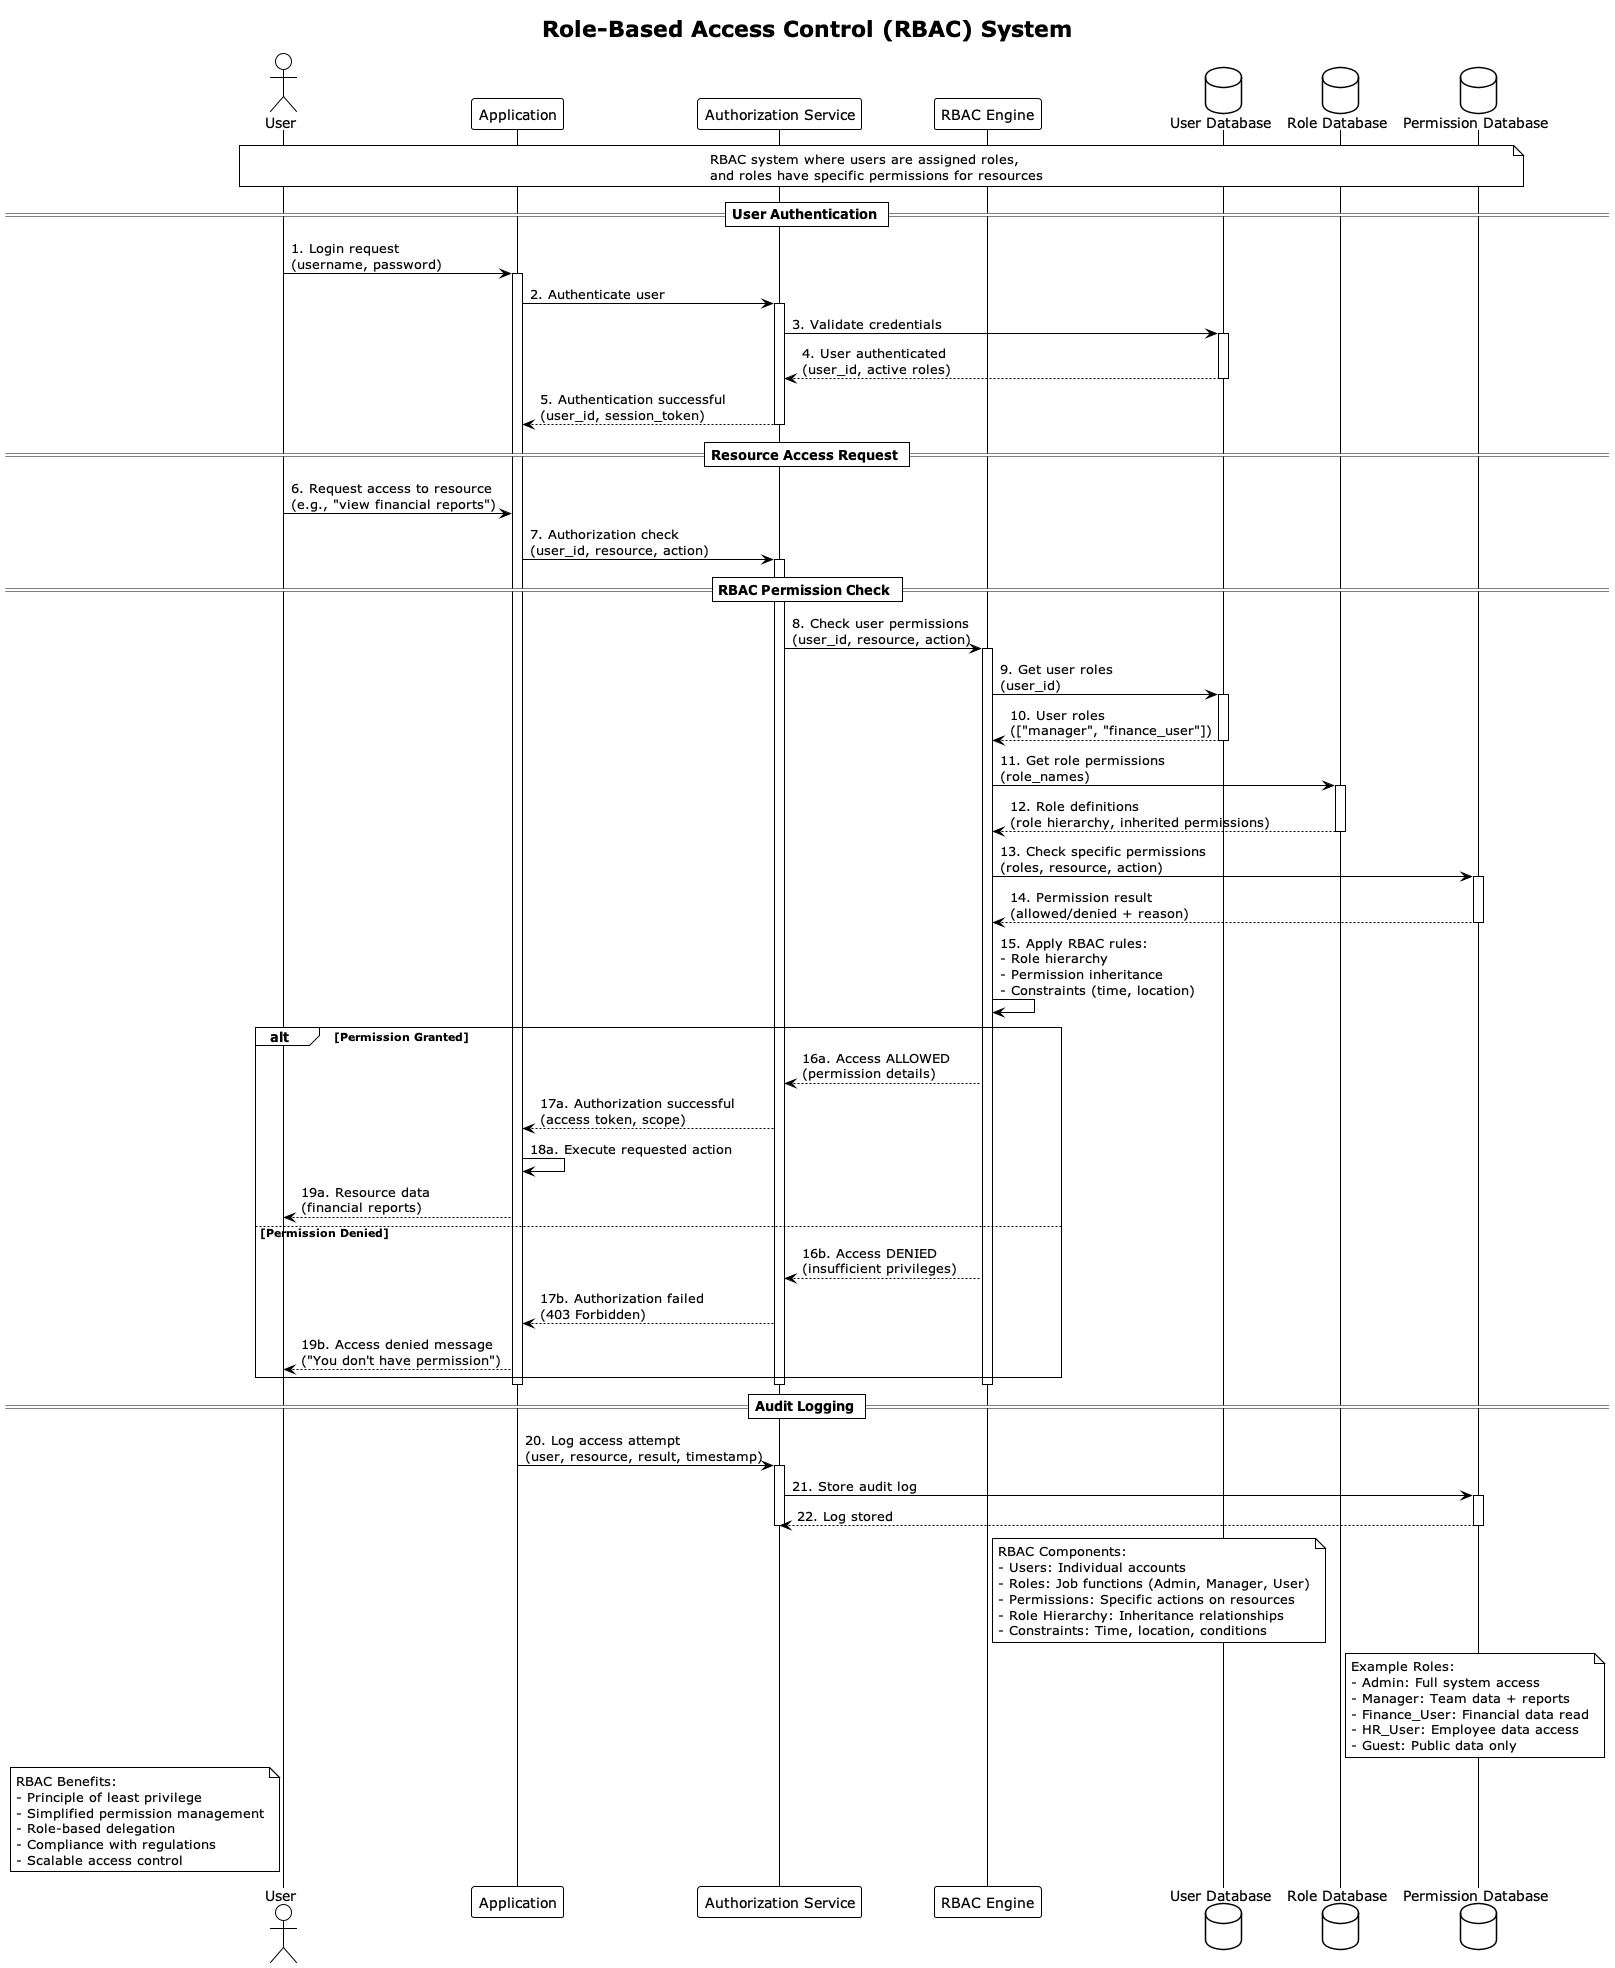

The diagram above was rendered by PlantUML. Its source (embedded in the PNG):
@startuml Role-Based Access Control (RBAC)
!theme plain
title Role-Based Access Control (RBAC) System

actor "User" as user
participant "Application" as app
participant "Authorization Service" as authz
participant "RBAC Engine" as rbac
database "User Database" as userdb
database "Role Database" as roledb
database "Permission Database" as permdb

note over user, permdb
  RBAC system where users are assigned roles,
  and roles have specific permissions for resources
end note

== User Authentication ==

user -> app: 1. Login request\n(username, password)
activate app

app -> authz: 2. Authenticate user
activate authz

authz -> userdb: 3. Validate credentials
activate userdb
userdb --> authz: 4. User authenticated\n(user_id, active roles)
deactivate userdb

authz --> app: 5. Authentication successful\n(user_id, session_token)
deactivate authz

== Resource Access Request ==

user -> app: 6. Request access to resource\n(e.g., "view financial reports")

app -> authz: 7. Authorization check\n(user_id, resource, action)
activate authz

== RBAC Permission Check ==

authz -> rbac: 8. Check user permissions\n(user_id, resource, action)
activate rbac

rbac -> userdb: 9. Get user roles\n(user_id)
activate userdb
userdb --> rbac: 10. User roles\n(["manager", "finance_user"])
deactivate userdb

rbac -> roledb: 11. Get role permissions\n(role_names)
activate roledb
roledb --> rbac: 12. Role definitions\n(role hierarchy, inherited permissions)
deactivate roledb

rbac -> permdb: 13. Check specific permissions\n(roles, resource, action)
activate permdb
permdb --> rbac: 14. Permission result\n(allowed/denied + reason)
deactivate permdb

rbac -> rbac: 15. Apply RBAC rules:\n- Role hierarchy\n- Permission inheritance\n- Constraints (time, location)

alt Permission Granted
    rbac --> authz: 16a. Access ALLOWED\n(permission details)
    
    authz --> app: 17a. Authorization successful\n(access token, scope)
    
    app -> app: 18a. Execute requested action
    
    app --> user: 19a. Resource data\n(financial reports)
    
else Permission Denied
    rbac --> authz: 16b. Access DENIED\n(insufficient privileges)
    
    authz --> app: 17b. Authorization failed\n(403 Forbidden)
    
    app --> user: 19b. Access denied message\n("You don't have permission")
end

deactivate rbac
deactivate authz
deactivate app

== Audit Logging ==

app -> authz: 20. Log access attempt\n(user, resource, result, timestamp)
activate authz

authz -> permdb: 21. Store audit log
activate permdb
permdb --> authz: 22. Log stored
deactivate permdb
deactivate authz

note right of rbac
  RBAC Components:
  - Users: Individual accounts
  - Roles: Job functions (Admin, Manager, User)
  - Permissions: Specific actions on resources
  - Role Hierarchy: Inheritance relationships
  - Constraints: Time, location, conditions
end note

note right of roledb
  Example Roles:
  - Admin: Full system access
  - Manager: Team data + reports
  - Finance_User: Financial data read
  - HR_User: Employee data access
  - Guest: Public data only
end note

note left of user
  RBAC Benefits:
  - Principle of least privilege
  - Simplified permission management
  - Role-based delegation
  - Compliance with regulations
  - Scalable access control
end note

@enduml